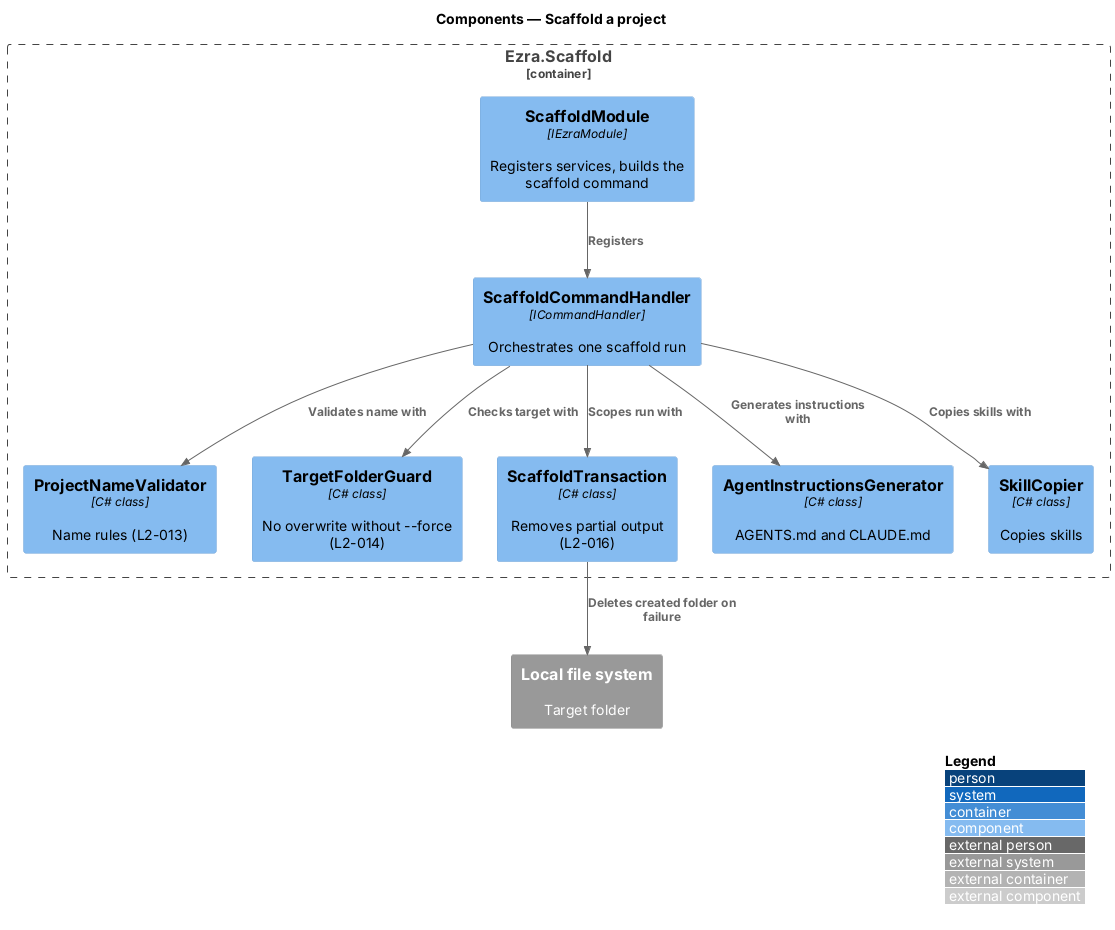

The diagram above was rendered by PlantUML. Its source (embedded in the PNG):
@startuml
!include <C4/C4_Component>
LAYOUT_WITH_LEGEND()
title Components — Scaffold a project

Container_Boundary(scaffold, "Ezra.Scaffold") {
  Component(module, "ScaffoldModule", "IEzraModule", "Registers services, builds the scaffold command")
  Component(handler, "ScaffoldCommandHandler", "ICommandHandler", "Orchestrates one scaffold run")
  Component(validator, "ProjectNameValidator", "C# class", "Name rules (L2-013)")
  Component(guard, "TargetFolderGuard", "C# class", "No overwrite without --force (L2-014)")
  Component(tx, "ScaffoldTransaction", "C# class", "Removes partial output (L2-016)")
  Component(gen, "AgentInstructionsGenerator", "C# class", "AGENTS.md and CLAUDE.md")
  Component(copier, "SkillCopier", "C# class", "Copies skills")
}
System_Ext(fs, "Local file system", "Target folder")
Rel(module, handler, "Registers")
Rel(handler, validator, "Validates name with")
Rel(handler, guard, "Checks target with")
Rel(handler, tx, "Scopes run with")
Rel(handler, gen, "Generates instructions with")
Rel(handler, copier, "Copies skills with")
Rel(tx, fs, "Deletes created folder on failure")
@enduml